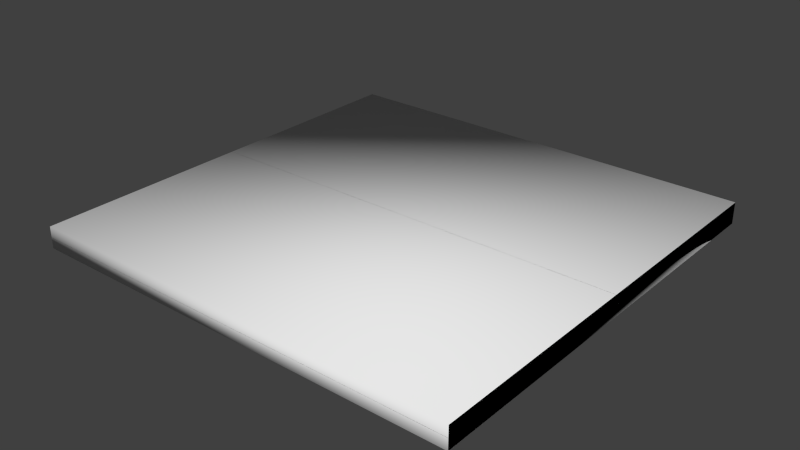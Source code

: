# Source: floor.blend  (saved by Blender 2.72.0; exported with 4.5.12 LTS)
import bpy
from mathutils import Matrix  # noqa: F401  (used for matrix-valued properties, if any)

bpy.ops.wm.read_factory_settings(use_empty=True)
scene = bpy.context.scene
scene.name = 'Scene'

# ---- collections
col_collection_1 = bpy.data.collections.new('Collection 1'); scene.collection.children.link(col_collection_1)

# ---- world
world_world = bpy.data.worlds.new('World'); scene.world = world_world
world_world.color = (0.05088, 0.05088, 0.05088)
world_world.use_sun_shadow = False
world_world.sun_shadow_jitter_overblur = 0.0
world_world.cycles.sampling_method = 'MANUAL'
world_world.cycles.sample_map_resolution = 256

# ---- meshes
me_floor = bpy.data.meshes.new('floor')
me_floor.from_pydata([(4.06, -0.2, 3.96), (4.06, -0.2, -3.96), (4.06, 0.2, -3.96), (-4.06, -0.2, -3.96), (-4.06, 0.2, -3.96), (-4.06, -0.2, 3.96), (-4.06, 0.2, 3.96), (4.06, 0.2, 3.96)], [], [(0, 1, 2), (1, 3, 4), (3, 5, 6), (5, 0, 7), (5, 3, 1), (7, 2, 4), (7, 0, 2), (2, 1, 4), (4, 3, 6), (6, 5, 7), (0, 5, 1), (6, 7, 4)])
me_floor.polygons.foreach_set('use_smooth', [True] * 12)
_uv = me_floor.uv_layers.new(name='UVMap')
_uv.uv.foreach_set('vector', [0.0, 1.0, 1.0, 1.0, 1.0, 0.0, 0.0, 1.0, 1.0, 1.0, 1.0, 0.0, 0.0, 1.0, 1.0, 1.0, 1.0, 0.0, 0.0, 1.0, 1.0, 1.0, 1.0, 0.0, 0.0, 1.0, 1.0, 1.0, 1.0, 0.0, 0.0, 1.0, 1.0, 1.0, 1.0, 0.0, 0.0, 0.0, 0.0, 1.0, 1.0, 0.0, 0.0, 0.0, 0.0, 1.0, 1.0, 0.0, 0.0, 0.0, 0.0, 1.0, 1.0, 0.0, 0.0, 0.0, 0.0, 1.0, 1.0, 0.0, 0.0, 0.0, 0.0, 1.0, 1.0, 0.0, 0.0, 0.0, 0.0, 1.0, 1.0, 0.0])
me_floor.use_remesh_preserve_volume = False
me_floor.use_remesh_preserve_attributes = False
me_floor.use_mirror_vertex_groups = False
me_floor.update()
me_obb = bpy.data.meshes.new('obb')
me_obb.from_pydata([(4.06, -0.2, 3.96), (4.06, -0.2, -3.96), (4.06, 0.2, -3.96), (-4.06, -0.2, -3.96), (-4.06, 0.2, -3.96), (-4.06, -0.2, 3.96), (-4.06, 0.2, 3.96), (4.06, 0.2, 3.96)], [], [(0, 1, 2), (1, 3, 4), (3, 5, 6), (5, 0, 7), (5, 3, 1), (7, 2, 4), (7, 0, 2), (2, 1, 4), (4, 3, 6), (6, 5, 7), (0, 5, 1), (6, 7, 4)])
me_obb.polygons.foreach_set('use_smooth', [True] * 12)
_uv = me_obb.uv_layers.new(name='UVMap')
_uv.uv.foreach_set('vector', [0.0, 1.0, 1.0, 1.0, 1.0, 0.0, 0.0, 1.0, 1.0, 1.0, 1.0, 0.0, 0.0, 1.0, 1.0, 1.0, 1.0, 0.0, 0.0, 1.0, 1.0, 1.0, 1.0, 0.0, 0.0, 1.0, 1.0, 1.0, 1.0, 0.0, 0.0, 1.0, 1.0, 1.0, 1.0, 0.0, 0.0, 0.0, 0.0, 1.0, 1.0, 0.0, 0.0, 0.0, 0.0, 1.0, 1.0, 0.0, 0.0, 0.0, 0.0, 1.0, 1.0, 0.0, 0.0, 0.0, 0.0, 1.0, 1.0, 0.0, 0.0, 0.0, 0.0, 1.0, 1.0, 0.0, 0.0, 0.0, 0.0, 1.0, 1.0, 0.0])
me_obb.use_remesh_preserve_volume = False
me_obb.use_remesh_preserve_attributes = False
me_obb.use_mirror_vertex_groups = False
me_obb.update()

# ---- objects
ob_floor = bpy.data.objects.new('floor', me_floor)
ob_obb = bpy.data.objects.new('obb', me_obb)

# ---- transforms, parenting, visibility, modifiers, constraints
ob_floor.location = (0.0, 0.0, 0.0)
ob_floor.rotation_euler = (1.571, -0.0, 0.0)
ob_floor.lineart.crease_threshold = 0.0
ob_obb.parent = ob_floor
ob_obb.matrix_parent_inverse = Matrix(((1.0, 0.0, 0.0, 4.0), (0.0, -1.639e-07, 1.0, -0.1957), (0.0, -1.0, -1.629e-07, 4.0), (0.0, 0.0, 0.0, 1.0)))
ob_obb.location = (-4.0, 4.0, 0.1957)
ob_obb.rotation_euler = (1.571, -0.0, 0.0)
ob_obb.display_type = 'WIRE'
ob_obb.lineart.crease_threshold = 0.0

# ---- collection membership
col_collection_1.objects.link(ob_floor)
col_collection_1.objects.link(ob_obb)

# ---- scene / render settings (as saved in the file)
scene.frame_start = 1; scene.frame_end = 250; scene.frame_set(1)
scene.render.engine = 'BLENDER_EEVEE_NEXT'
scene.render.resolution_percentage = 50
scene.render.dither_intensity = 0.0
scene.cycles.use_denoising = False
scene.cycles.samples = 10
scene.cycles.sampling_pattern = 'TABULATED_SOBOL'
scene.cycles.light_sampling_threshold = 0.0
scene.cycles.use_adaptive_sampling = False
scene.cycles.use_light_tree = False
scene.cycles.blur_glossy = 0.0
scene.cycles.pixel_filter_type = 'GAUSSIAN'
scene.cycles.sample_clamp_indirect = 0.0
scene.view_settings.view_transform = 'Standard'
bpy.context.view_layer.update()

# ---- added for rendering (the .blend has no active camera and no usable light): camera, sun
cam_auto = bpy.data.cameras.new('AutoCamera')
cam_auto.lens = 50.0
cam_auto.sensor_width = 36.0
cam_auto.clip_end = 1000.0
ob_auto_camera = bpy.data.objects.new('AutoCamera', cam_auto)
scene.collection.objects.link(ob_auto_camera)
ob_auto_camera.location = (10.5012, -12.6015, 8.40098)
ob_auto_camera.rotation_euler = (1.09748, -7.21219e-08, 0.694738)
scene.camera = ob_auto_camera
light_auto_sun = bpy.data.lights.new('AutoSun', 'SUN')
light_auto_sun.energy = 3.0
light_auto_sun.angle = 0.0523599
ob_auto_sun = bpy.data.objects.new('AutoSun', light_auto_sun)
scene.collection.objects.link(ob_auto_sun)
ob_auto_sun.rotation_euler = (0.872665, 0.174533, 0.523599)
bpy.context.view_layer.update()
